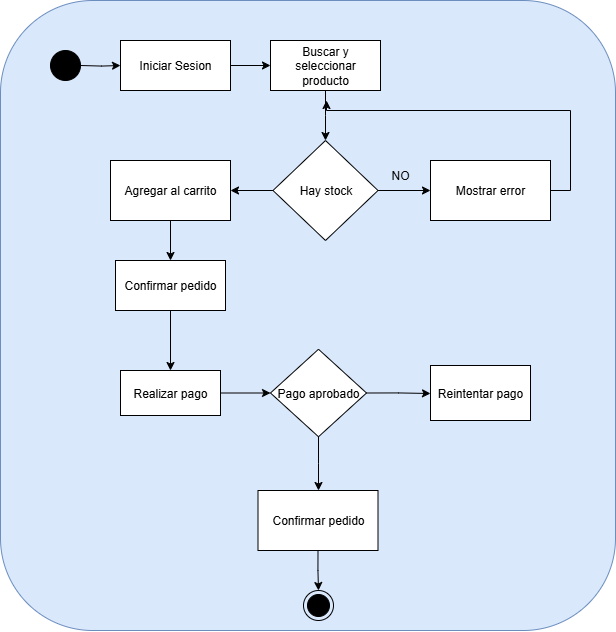

The diagram above was exported from draw.io. Its source (the exported page's mxGraphModel, read from the mxfile embedded in the PNG):
<mxGraphModel dx="526" dy="711" grid="1" gridSize="10" guides="1" tooltips="1" connect="1" arrows="1" fold="1" page="1" pageScale="1" pageWidth="827" pageHeight="1169" math="0" shadow="0">
  <root>
    <mxCell id="0" />
    <mxCell id="1" parent="0" />
    <mxCell id="PPwuIZ58OFqq3g5bfEQp-31" value="" style="rounded=1;whiteSpace=wrap;html=1;fillColor=#dae8fc;strokeColor=#6c8ebf;" vertex="1" parent="1">
      <mxGeometry x="70" y="60" width="615" height="630" as="geometry" />
    </mxCell>
    <mxCell id="PPwuIZ58OFqq3g5bfEQp-2" style="edgeStyle=orthogonalEdgeStyle;rounded=0;orthogonalLoop=1;jettySize=auto;html=1;exitX=1;exitY=0.5;exitDx=0;exitDy=0;" edge="1" parent="1">
      <mxGeometry relative="1" as="geometry">
        <mxPoint x="190" y="125" as="targetPoint" />
        <mxPoint x="150" y="125" as="sourcePoint" />
      </mxGeometry>
    </mxCell>
    <mxCell id="PPwuIZ58OFqq3g5bfEQp-5" style="edgeStyle=orthogonalEdgeStyle;rounded=0;orthogonalLoop=1;jettySize=auto;html=1;exitX=1;exitY=0.5;exitDx=0;exitDy=0;entryX=0;entryY=0.5;entryDx=0;entryDy=0;" edge="1" parent="1" source="PPwuIZ58OFqq3g5bfEQp-3" target="PPwuIZ58OFqq3g5bfEQp-4">
      <mxGeometry relative="1" as="geometry" />
    </mxCell>
    <mxCell id="PPwuIZ58OFqq3g5bfEQp-3" value="&lt;font style=&quot;vertical-align: inherit;&quot; dir=&quot;auto&quot;&gt;&lt;font style=&quot;vertical-align: inherit;&quot; dir=&quot;auto&quot;&gt;Iniciar Sesion&lt;/font&gt;&lt;/font&gt;" style="rounded=0;whiteSpace=wrap;html=1;" vertex="1" parent="1">
      <mxGeometry x="190" y="100" width="110" height="50" as="geometry" />
    </mxCell>
    <mxCell id="PPwuIZ58OFqq3g5bfEQp-6" style="edgeStyle=orthogonalEdgeStyle;rounded=0;orthogonalLoop=1;jettySize=auto;html=1;exitX=0.5;exitY=1;exitDx=0;exitDy=0;" edge="1" parent="1" source="PPwuIZ58OFqq3g5bfEQp-4">
      <mxGeometry relative="1" as="geometry">
        <mxPoint x="395" y="200" as="targetPoint" />
      </mxGeometry>
    </mxCell>
    <mxCell id="PPwuIZ58OFqq3g5bfEQp-4" value="&lt;font style=&quot;vertical-align: inherit;&quot; dir=&quot;auto&quot;&gt;&lt;font style=&quot;vertical-align: inherit;&quot; dir=&quot;auto&quot;&gt;Buscar y seleccionar producto&lt;/font&gt;&lt;/font&gt;" style="whiteSpace=wrap;html=1;" vertex="1" parent="1">
      <mxGeometry x="340" y="100" width="110" height="50" as="geometry" />
    </mxCell>
    <mxCell id="PPwuIZ58OFqq3g5bfEQp-8" style="edgeStyle=orthogonalEdgeStyle;rounded=0;orthogonalLoop=1;jettySize=auto;html=1;exitX=1;exitY=0.5;exitDx=0;exitDy=0;" edge="1" parent="1" source="PPwuIZ58OFqq3g5bfEQp-7" target="PPwuIZ58OFqq3g5bfEQp-9">
      <mxGeometry relative="1" as="geometry">
        <mxPoint x="500" y="250" as="targetPoint" />
      </mxGeometry>
    </mxCell>
    <mxCell id="PPwuIZ58OFqq3g5bfEQp-11" style="edgeStyle=orthogonalEdgeStyle;rounded=0;orthogonalLoop=1;jettySize=auto;html=1;exitX=0;exitY=0.5;exitDx=0;exitDy=0;" edge="1" parent="1" source="PPwuIZ58OFqq3g5bfEQp-7" target="PPwuIZ58OFqq3g5bfEQp-12">
      <mxGeometry relative="1" as="geometry">
        <mxPoint x="310" y="250" as="targetPoint" />
      </mxGeometry>
    </mxCell>
    <mxCell id="PPwuIZ58OFqq3g5bfEQp-7" value="&lt;font style=&quot;vertical-align: inherit;&quot; dir=&quot;auto&quot;&gt;&lt;font style=&quot;vertical-align: inherit;&quot; dir=&quot;auto&quot;&gt;Hay stock&lt;/font&gt;&lt;/font&gt;" style="rhombus;whiteSpace=wrap;html=1;" vertex="1" parent="1">
      <mxGeometry x="342.5" y="200" width="105" height="100" as="geometry" />
    </mxCell>
    <mxCell id="PPwuIZ58OFqq3g5bfEQp-9" value="&lt;font style=&quot;vertical-align: inherit;&quot; dir=&quot;auto&quot;&gt;&lt;font style=&quot;vertical-align: inherit;&quot; dir=&quot;auto&quot;&gt;Mostrar error&lt;/font&gt;&lt;/font&gt;" style="rounded=0;whiteSpace=wrap;html=1;" vertex="1" parent="1">
      <mxGeometry x="500" y="220" width="120" height="60" as="geometry" />
    </mxCell>
    <mxCell id="PPwuIZ58OFqq3g5bfEQp-10" value="&lt;font style=&quot;vertical-align: inherit;&quot; dir=&quot;auto&quot;&gt;&lt;font style=&quot;vertical-align: inherit;&quot; dir=&quot;auto&quot;&gt;NO&lt;/font&gt;&lt;/font&gt;" style="text;html=1;align=center;verticalAlign=middle;whiteSpace=wrap;rounded=0;" vertex="1" parent="1">
      <mxGeometry x="440" y="220" width="60" height="30" as="geometry" />
    </mxCell>
    <mxCell id="PPwuIZ58OFqq3g5bfEQp-14" value="" style="edgeStyle=orthogonalEdgeStyle;rounded=0;orthogonalLoop=1;jettySize=auto;html=1;" edge="1" parent="1" source="PPwuIZ58OFqq3g5bfEQp-12" target="PPwuIZ58OFqq3g5bfEQp-13">
      <mxGeometry relative="1" as="geometry" />
    </mxCell>
    <mxCell id="PPwuIZ58OFqq3g5bfEQp-12" value="&lt;font style=&quot;vertical-align: inherit;&quot; dir=&quot;auto&quot;&gt;&lt;font style=&quot;vertical-align: inherit;&quot; dir=&quot;auto&quot;&gt;Agregar al carrito&lt;/font&gt;&lt;/font&gt;" style="rounded=0;whiteSpace=wrap;html=1;" vertex="1" parent="1">
      <mxGeometry x="180" y="220" width="120" height="60" as="geometry" />
    </mxCell>
    <mxCell id="PPwuIZ58OFqq3g5bfEQp-16" value="" style="edgeStyle=orthogonalEdgeStyle;rounded=0;orthogonalLoop=1;jettySize=auto;html=1;" edge="1" parent="1" source="PPwuIZ58OFqq3g5bfEQp-13" target="PPwuIZ58OFqq3g5bfEQp-15">
      <mxGeometry relative="1" as="geometry" />
    </mxCell>
    <mxCell id="PPwuIZ58OFqq3g5bfEQp-13" value="&lt;font style=&quot;vertical-align: inherit;&quot; dir=&quot;auto&quot;&gt;&lt;font style=&quot;vertical-align: inherit;&quot; dir=&quot;auto&quot;&gt;Confirmar pedido&lt;/font&gt;&lt;/font&gt;" style="rounded=0;whiteSpace=wrap;html=1;" vertex="1" parent="1">
      <mxGeometry x="185" y="320" width="110" height="50" as="geometry" />
    </mxCell>
    <mxCell id="PPwuIZ58OFqq3g5bfEQp-20" style="edgeStyle=orthogonalEdgeStyle;rounded=0;orthogonalLoop=1;jettySize=auto;html=1;exitX=1;exitY=0.5;exitDx=0;exitDy=0;entryX=0;entryY=0.5;entryDx=0;entryDy=0;" edge="1" parent="1" source="PPwuIZ58OFqq3g5bfEQp-15" target="PPwuIZ58OFqq3g5bfEQp-19">
      <mxGeometry relative="1" as="geometry" />
    </mxCell>
    <mxCell id="PPwuIZ58OFqq3g5bfEQp-15" value="&lt;font style=&quot;vertical-align: inherit;&quot; dir=&quot;auto&quot;&gt;&lt;font style=&quot;vertical-align: inherit;&quot; dir=&quot;auto&quot;&gt;Realizar pago&lt;/font&gt;&lt;/font&gt;" style="whiteSpace=wrap;html=1;rounded=0;" vertex="1" parent="1">
      <mxGeometry x="190" y="430" width="100" height="45" as="geometry" />
    </mxCell>
    <mxCell id="PPwuIZ58OFqq3g5bfEQp-18" style="edgeStyle=orthogonalEdgeStyle;rounded=0;orthogonalLoop=1;jettySize=auto;html=1;exitX=1;exitY=0.5;exitDx=0;exitDy=0;" edge="1" parent="1" source="PPwuIZ58OFqq3g5bfEQp-9">
      <mxGeometry relative="1" as="geometry">
        <mxPoint x="395" y="160" as="targetPoint" />
        <Array as="points">
          <mxPoint x="640" y="250" />
          <mxPoint x="640" y="170" />
          <mxPoint x="396" y="170" />
        </Array>
      </mxGeometry>
    </mxCell>
    <mxCell id="PPwuIZ58OFqq3g5bfEQp-22" style="edgeStyle=orthogonalEdgeStyle;rounded=0;orthogonalLoop=1;jettySize=auto;html=1;exitX=0.5;exitY=1;exitDx=0;exitDy=0;" edge="1" parent="1" source="PPwuIZ58OFqq3g5bfEQp-19">
      <mxGeometry relative="1" as="geometry">
        <mxPoint x="388" y="550" as="targetPoint" />
      </mxGeometry>
    </mxCell>
    <mxCell id="PPwuIZ58OFqq3g5bfEQp-23" style="edgeStyle=orthogonalEdgeStyle;rounded=0;orthogonalLoop=1;jettySize=auto;html=1;exitX=1;exitY=0.5;exitDx=0;exitDy=0;" edge="1" parent="1" source="PPwuIZ58OFqq3g5bfEQp-19">
      <mxGeometry relative="1" as="geometry">
        <mxPoint x="500" y="453" as="targetPoint" />
      </mxGeometry>
    </mxCell>
    <mxCell id="PPwuIZ58OFqq3g5bfEQp-19" value="&lt;font style=&quot;vertical-align: inherit;&quot; dir=&quot;auto&quot;&gt;&lt;font style=&quot;vertical-align: inherit;&quot; dir=&quot;auto&quot;&gt;&lt;font style=&quot;vertical-align: inherit;&quot; dir=&quot;auto&quot;&gt;&lt;font style=&quot;vertical-align: inherit;&quot; dir=&quot;auto&quot;&gt;Pago aprobado&lt;/font&gt;&lt;/font&gt;&lt;/font&gt;&lt;/font&gt;" style="rhombus;whiteSpace=wrap;html=1;" vertex="1" parent="1">
      <mxGeometry x="340" y="408.75" width="96" height="87.5" as="geometry" />
    </mxCell>
    <mxCell id="PPwuIZ58OFqq3g5bfEQp-24" value="&lt;font style=&quot;vertical-align: inherit;&quot; dir=&quot;auto&quot;&gt;&lt;font style=&quot;vertical-align: inherit;&quot; dir=&quot;auto&quot;&gt;Reintentar pago&lt;/font&gt;&lt;/font&gt;" style="rounded=0;whiteSpace=wrap;html=1;" vertex="1" parent="1">
      <mxGeometry x="500" y="425" width="100" height="55" as="geometry" />
    </mxCell>
    <mxCell id="PPwuIZ58OFqq3g5bfEQp-29" style="edgeStyle=orthogonalEdgeStyle;rounded=0;orthogonalLoop=1;jettySize=auto;html=1;exitX=0.5;exitY=1;exitDx=0;exitDy=0;entryX=0.5;entryY=0;entryDx=0;entryDy=0;" edge="1" parent="1" source="PPwuIZ58OFqq3g5bfEQp-25" target="PPwuIZ58OFqq3g5bfEQp-28">
      <mxGeometry relative="1" as="geometry" />
    </mxCell>
    <mxCell id="PPwuIZ58OFqq3g5bfEQp-25" value="&lt;font style=&quot;vertical-align: inherit;&quot; dir=&quot;auto&quot;&gt;&lt;font style=&quot;vertical-align: inherit;&quot; dir=&quot;auto&quot;&gt;Confirmar pedido&lt;/font&gt;&lt;/font&gt;" style="rounded=0;whiteSpace=wrap;html=1;" vertex="1" parent="1">
      <mxGeometry x="327.5" y="550" width="120" height="60" as="geometry" />
    </mxCell>
    <mxCell id="PPwuIZ58OFqq3g5bfEQp-28" value="" style="ellipse;html=1;shape=endState;fillColor=strokeColor;" vertex="1" parent="1">
      <mxGeometry x="373" y="650" width="30" height="30" as="geometry" />
    </mxCell>
    <mxCell id="PPwuIZ58OFqq3g5bfEQp-30" value="" style="ellipse;fillColor=strokeColor;html=1;" vertex="1" parent="1">
      <mxGeometry x="120" y="110" width="30" height="30" as="geometry" />
    </mxCell>
  </root>
</mxGraphModel>